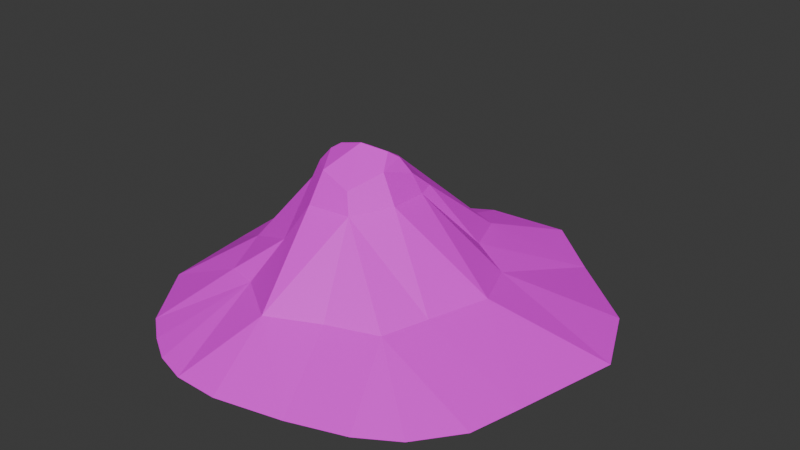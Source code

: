 # Source: DustPileSmall02UW.blend  (saved by Blender 4.5.87; exported with 4.5.12 LTS)
import bpy
from mathutils import Matrix  # noqa: F401  (used for matrix-valued properties, if any)

bpy.ops.wm.read_factory_settings(use_empty=True)
scene = bpy.context.scene
scene.name = 'Scene'

# ---- collections
col_collection = bpy.data.collections.new('Collection'); scene.collection.children.link(col_collection)

# ---- images (referenced by path relative to the original .blend; pixels are not part of the script)
import os
ASSET_DIR = os.environ.get("B2B_ASSET_DIR", "")  # directory of the original .blend (textures are referenced by path, not embedded)
HERE = os.path.dirname(os.path.abspath(__file__))  # packed textures are extracted next to this script under _unpacked/

def load_image(name, relpath, width, height, colorspace="sRGB"):
    """Load a texture the original file referenced (path relative to the .blend, or extracted next to this script)."""
    p = next((c for c in (os.path.join(HERE, relpath), os.path.join(ASSET_DIR, relpath)) if relpath and os.path.exists(c)), "")
    if p:
        img = bpy.data.images.load(p, check_existing=True)
        img.name = name
    else:  # same state as the original file: an image datablock whose file is absent (Cycles renders it pink)
        img = bpy.data.images.new(name, width, height)
        img.source = "FILE"
        img.filepath = "//" + (relpath or name)
    img.colorspace_settings.name = colorspace
    return img
img_file784_008 = load_image('file784.008', 'PolygonWestern_Texture.psd', 1024, 1024, 'sRGB')

# ---- materials (node trees are filled in below, after node groups)
mat_lambert1_008 = bpy.data.materials.new('lambert1.008')
mat_lambert1_008.diffuse_color = (1.0, 1.0, 1.0, 1.0)
mat_lambert1_008.roughness = 0.5528

# ---- material node trees
mat_lambert1_008.use_nodes = True; mat_lambert1_008.node_tree.nodes.clear()
_N = mat_lambert1_008.node_tree.nodes; _L = mat_lambert1_008.node_tree.links
n0 = _N.new('ShaderNodeBsdfPrincipled'); n0.name = 'Principled BSDF'; n0.location = (-200, 100)
n0.inputs[2].default_value = 0.5528
n0.inputs[27].default_value = (0.0, 0.0, 0.0, 1.0)
n0.inputs[28].default_value = 1.0
n1 = _N.new('ShaderNodeOutputMaterial'); n1.name = 'Material Output'; n1.location = (200, 100)
n2 = _N.new('ShaderNodeNormalMap'); n2.name = 'Normal Map'; n2.location = (-600, -600)
n2.label = 'Normal/Map'
n3 = _N.new('ShaderNodeTexImage'); n3.name = 'Image Texture'; n3.location = (-600, 300)
n3.image = img_file784_008
_L.new(n0.outputs[0], n1.inputs[0])
_L.new(n2.outputs[0], n0.inputs[5])
_L.new(n3.outputs[0], n0.inputs[0])
n1.is_active_output = True

# ---- world
world_world = bpy.data.worlds.new('World'); scene.world = world_world
world_world.use_nodes = True; world_world.node_tree.nodes.clear()
_N = world_world.node_tree.nodes; _L = world_world.node_tree.links
n0 = _N.new('ShaderNodeOutputWorld'); n0.name = 'World Output'; n0.location = (200, 100)
n1 = _N.new('ShaderNodeBackground'); n1.name = 'Background'; n1.location = (-200, 100)
n1.inputs[0].default_value = (0.05088, 0.05088, 0.05088, 1.0)
_L.new(n1.outputs[0], n0.inputs[0])
n0.is_active_output = True
world_world.color = (0.05088, 0.05088, 0.05088)
world_world.sun_shadow_jitter_overblur = 0.0

# ---- meshes
me_mesh_010 = bpy.data.meshes.new('Mesh.010')
me_mesh_010.from_pydata([(-46.82, 25.9, 49.43), (-3.139, 51.19, 41.12), (8.227, 50.1, -10.27), (-39.51, 55.17, -9.843), (-134.6, -19.85, 4.665), (66.81, -19.85, 119.6), (65.51, -19.85, -106.6), (-59.77, 2.754, -47.81), (16.35, 9.422, -70.82), (26.35, -19.85, -141.1), (-27.91, 70.41, 34.44), (-38.65, 75.02, 16.14), (-7.225, 64.19, 37.29), (-55.43, 2.889, 70.12), (-61.44, -19.85, 134.1), (-127.2, -19.85, 66.35), (12.24, 5.373, 79.62), (111.2, -19.85, 78.26), (-20.3, 5.349, 94.77), (66.06, 6.651, 1.933), (-71.59, 27.34, 7.758), (0.8758, 70.57, 15.46), (10.43, 52.44, 17.16), (-31.0, 66.6, -9.598), (-28.28, 72.24, -6.37), (-18.69, 63.77, -20.36), (-2.767, 72.74, -2.925), (4.109, 63.8, -5.958), (5.656, 51.34, -20.74), (-30.45, 51.13, 44.2), (-40.18, -19.85, 140.6), (-75.76, 2.16, 64.96), (-79.41, -19.85, 123.2), (-96.79, -19.85, 109.7), (-49.22, 56.17, 19.99), (-85.4, 9.48, 34.9), (-11.41, -19.85, 141.1), (54.46, 6.924, 41.09), (118.8, -19.85, 47.5), (44.41, 5.697, 68.84), (90.82, -19.85, 104.8), (-108.8, -19.85, -29.44), (-95.53, -19.85, -55.28), (29.13, 12.33, -39.6), (51.46, 3.381, -32.64), (134.6, -19.85, -20.5), (114.0, -19.85, -66.13), (-62.28, 4.948, -30.02), (-47.26, 14.13, -40.35), (-86.51, -19.85, -91.06), (-63.57, -19.85, -115.0), (-27.33, -19.85, -136.6), (-28.57, -4.059, -77.86), (-20.05, 81.62, 10.75), (-48.08, 59.33, 5.045), (-37.88, 75.89, 8.066), (-44.08, 67.39, 19.93), (-6.651, 76.95, 2.663), (31.21, -19.85, 131.6), (-56.36, 19.39, -9.06)], [], [(0, 56, 34), (53, 55, 11, 10), (54, 34, 56), (56, 11, 55), (53, 12, 21, 57), (1, 22, 21, 12), (2, 27, 21, 22), (3, 54, 23), (54, 24, 23), (53, 24, 55), (25, 23, 24), (57, 21, 26), (27, 26, 21), (28, 27, 2), (1, 29, 18), (0, 13, 18, 29), (30, 18, 13), (30, 13, 14), (0, 31, 13), (33, 32, 13), (32, 14, 13), (33, 13, 31), (34, 20, 35), (4, 35, 20), (0, 34, 35), (0, 35, 31), (4, 15, 35), (15, 31, 35), (33, 31, 15), (16, 39, 1), (5, 39, 16), (5, 16, 58), (58, 16, 18), (58, 18, 36), (1, 18, 16), (30, 36, 18), (2, 22, 19), (1, 37, 22), (37, 19, 22), (38, 19, 37), (38, 37, 39, 17), (1, 39, 37), (5, 40, 39), (40, 17, 39), (34, 54, 20), (3, 59, 54), (59, 20, 54), (4, 20, 59), (4, 59, 41), (41, 59, 47), (3, 47, 59), (42, 47, 7), (42, 41, 47), (28, 2, 43), (2, 44, 43), (6, 43, 44), (2, 19, 44), (38, 45, 19), (45, 44, 19), (6, 44, 46), (46, 44, 45), (3, 23, 48, 47), (25, 48, 23), (7, 47, 48), (42, 7, 49), (49, 7, 50), (25, 52, 48), (48, 52, 7), (51, 50, 7, 52), (28, 43, 8), (6, 8, 43), (25, 28, 8), (25, 8, 52), (6, 9, 52), (6, 52, 8), (51, 52, 9), (0, 29, 10, 56), (56, 10, 11), (1, 12, 10, 29), (53, 10, 12), (53, 57, 26, 24), (28, 25, 27), (27, 25, 26), (25, 24, 26), (56, 55, 54), (54, 55, 24)])
me_mesh_010.polygons.foreach_set('use_smooth', [True] * 86)
_k = set([(0, 13), (0, 29), (0, 31), (0, 34), (0, 35), (0, 56), (1, 12), (1, 16), (1, 18), (1, 22), (1, 29), (1, 37), (1, 39), (2, 19), (2, 22), (2, 27), (2, 28), (2, 43), (2, 44), (3, 47), (3, 54), (3, 59), (4, 20), (4, 35), (4, 59), (5, 16), (5, 39), (6, 8), (6, 43), (6, 44), (6, 52), (7, 42), (7, 47), (7, 48), (7, 49), (7, 50), (7, 52), (8, 25), (8, 28), (8, 43), (8, 52), (9, 52), (10, 11), (10, 12), (10, 29), (10, 53), (10, 56), (11, 55), (11, 56), (12, 21), (12, 53), (13, 14), (13, 18), (13, 30), (13, 31), (13, 32), (13, 33), (15, 31), (15, 35), (16, 18), (16, 39), (16, 58), (17, 39), (18, 29), (18, 30), (18, 36), (18, 58), (19, 22), (19, 37), (19, 38), (19, 44), (19, 45), (20, 34), (20, 35), (20, 54), (20, 59), (21, 22), (21, 26), (21, 27), (21, 57), (22, 37), (23, 24), (23, 25), (23, 48), (23, 54), (24, 25), (24, 26), (24, 53), (24, 54), (24, 55), (25, 26), (25, 27), (25, 28), (25, 48), (25, 52), (26, 27), (26, 57), (27, 28), (28, 43), (31, 33), (31, 35), (34, 35), (34, 54), (34, 56), (37, 38), (37, 39), (39, 40), (41, 47), (41, 59), (42, 47), (43, 44), (44, 45), (44, 46), (47, 48), (47, 59), (48, 52), (51, 52), (53, 55), (53, 57), (54, 55), (54, 56), (54, 59), (55, 56)])
me_mesh_010.attributes.new('sharp_edge', 'BOOLEAN', 'EDGE').data.foreach_set('value', [ (min(e.vertices), max(e.vertices)) in _k for e in me_mesh_010.edges])
_uv = me_mesh_010.uv_layers.new(name='map1')
_uv.uv.foreach_set('vector', [0.6484, 0.7372, 0.5408, 0.816, 0.5475, 0.7862, 0.5273, 0.8908, 0.5104, 0.8443, 0.5293, 0.8406, 0.5861, 0.8535, 0.8216, 0.03994, 0.8082, 0.008935, 0.8394, -1.955e-08, 0.8394, -1.955e-08, 0.8654, 0.004031, 0.8713, 0.0219, 0.02067, 0.3915, 0.05577, 0.3097, 0.08045, 0.3673, 0.06196, 0.4063, 0.07568, 0.2924, 0.1195, 0.3515, 0.08045, 0.3673, 0.05577, 0.3097, 0.1288, 0.4232, 0.1044, 0.4194, 0.08045, 0.3673, 0.1195, 0.3515, 0.8344, 0.08566, 0.8216, 0.03994, 0.872, 0.0786, 0.8216, 0.03994, 0.8868, 0.06687, 0.872, 0.0786, 0.914, 0.02381, 0.8868, 0.06687, 0.8713, 0.0219, 0.8927, 0.1165, 0.872, 0.0786, 0.8868, 0.06687, 0.06196, 0.4063, 0.08045, 0.3673, 0.07796, 0.4178, 0.1044, 0.4194, 0.07796, 0.4178, 0.08045, 0.3673, 0.1261, 0.4521, 0.1044, 0.4194, 0.1288, 0.4232, 0.6439, 0.8715, 0.6259, 0.8146, 0.7985, 0.7535, 0.6484, 0.7372, 0.7116, 0.6784, 0.7985, 0.7535, 0.6259, 0.8146, 0.9116, 0.6657, 0.7985, 0.7535, 0.7116, 0.6784, 0.2116, 0.6258, 0.2116, 0.828, 0.165, 0.656, 0.6484, 0.7372, 0.6817, 0.6355, 0.7116, 0.6784, 0.7879, 0.5508, 0.8351, 0.5858, 0.7116, 0.6784, 0.8351, 0.5858, 0.877, 0.6222, 0.7116, 0.6784, 0.7879, 0.5508, 0.7116, 0.6784, 0.6817, 0.6355, 0.2596, 0.7879, 0.2116, 0.6978, 0.2596, 0.6258, 0.5104, 0.4808, 0.5959, 0.6303, 0.5278, 0.6916, 0.6484, 0.7372, 0.5475, 0.7862, 0.5959, 0.6303, 0.6484, 0.7372, 0.5959, 0.6303, 0.6817, 0.6355, 0.5104, 0.4808, 0.6597, 0.4911, 0.5959, 0.6303, 0.6597, 0.4911, 0.6817, 0.6355, 0.5959, 0.6303, 0.7879, 0.5508, 0.6817, 0.6355, 0.6597, 0.4911, 0.1367, 0.1654, 0.2216, 0.1833, 0.07568, 0.2924, 0.2766, 0.03102, 0.2216, 0.1833, 0.1367, 0.1654, 0.2766, 0.03102, 0.1367, 0.1654, 0.1822, 0.01113, 0.1822, 0.01113, 0.1367, 0.1654, 0.04855, 0.1362, 0.1822, 0.01113, 0.04855, 0.1362, 0.07152, -5.788e-08, 0.07568, 0.2924, 0.04855, 0.1362, 0.1367, 0.1654, 1.831e-08, 0.01079, 0.07152, -5.788e-08, 0.04855, 0.1362, 0.1288, 0.4232, 0.1195, 0.3515, 0.3058, 0.3525, 0.07568, 0.2924, 0.2585, 0.2535, 0.1195, 0.3515, 0.2585, 0.2535, 0.3058, 0.3525, 0.1195, 0.3515, 0.4397, 0.2035, 0.3058, 0.3525, 0.2585, 0.2535, 0.4397, 0.2035, 0.2585, 0.2535, 0.2216, 0.1833, 0.4065, 0.1251, 0.07568, 0.2924, 0.2216, 0.1833, 0.2585, 0.2535, 0.2766, 0.03102, 0.3433, 0.06202, 0.2216, 0.1833, 0.3433, 0.06202, 0.4065, 0.1251, 0.2216, 0.1833, 0.2944, 0.716, 0.2596, 0.7307, 0.2596, 0.6258, 0.8344, 0.08566, 0.7339, 0.1124, 0.8216, 0.03994, 0.7339, 0.1124, 0.7157, 0.05228, 0.8216, 0.03994, 0.5104, 0.06309, 0.7157, 0.05228, 0.7339, 0.1124, 0.5104, 0.06309, 0.7339, 0.1124, 0.5693, 0.1616, 0.5693, 0.1616, 0.7339, 0.1124, 0.7025, 0.1721, 0.8344, 0.08566, 0.7025, 0.1721, 0.7339, 0.1124, 0.6026, 0.2311, 0.7025, 0.1721, 0.709, 0.217, 0.6026, 0.2311, 0.5693, 0.1616, 0.7025, 0.1721, 0.1261, 0.4521, 0.1288, 0.4232, 0.2279, 0.4762, 0.1288, 0.4232, 0.2883, 0.4466, 0.2279, 0.4762, 0.3782, 0.6258, 0.2279, 0.4762, 0.2883, 0.4466, 0.1288, 0.4232, 0.3058, 0.3525, 0.2883, 0.4466, 0.4397, 0.2035, 0.5104, 0.3769, 0.3058, 0.3525, 0.5104, 0.3769, 0.2883, 0.4466, 0.3058, 0.3525, 0.3782, 0.6258, 0.2883, 0.4466, 0.4802, 0.5036, 0.4802, 0.5036, 0.2883, 0.4466, 0.5104, 0.3769, 0.8344, 0.08566, 0.872, 0.0786, 0.7513, 0.197, 0.7025, 0.1721, 0.8927, 0.1165, 0.7513, 0.197, 0.872, 0.0786, 0.709, 0.217, 0.7025, 0.1721, 0.7513, 0.197, 0.6026, 0.2311, 0.709, 0.217, 0.6316, 0.3195, 0.6316, 0.3195, 0.709, 0.217, 0.6818, 0.3926, 0.8927, 0.1165, 0.7632, 0.3189, 0.7513, 0.197, 0.7513, 0.197, 0.7632, 0.3189, 0.709, 0.217, 4.814e-08, 0.821, 0.01563, 0.712, 0.165, 0.6258, 0.1289, 0.7379, 0.1261, 0.4521, 0.2279, 0.4762, 0.2131, 0.5611, 0.3782, 0.6258, 0.2131, 0.5611, 0.2279, 0.4762, 0.05428, 0.4647, 0.1261, 0.4521, 0.2131, 0.5611, 0.8927, 0.1165, 0.8687, 0.3242, 0.7632, 0.3189, 0.165, 1.0, 0.04302, 0.9501, 0.1289, 0.7379, 0.914, 0.4808, 0.7632, 0.3189, 0.8687, 0.3242, 4.814e-08, 0.821, 0.1289, 0.7379, 0.04302, 0.9501, 0.6484, 0.7372, 0.6259, 0.8146, 0.5861, 0.8535, 0.5408, 0.816, 0.5408, 0.816, 0.5861, 0.8535, 0.5293, 0.8406, 0.6439, 0.8715, 0.6181, 0.8856, 0.5861, 0.8535, 0.6259, 0.8146, 0.02067, 0.3915, 2.208e-08, 0.3268, 0.05577, 0.3097, 0.02067, 0.3915, 0.06196, 0.4063, 0.07796, 0.4178, 0.01639, 0.4349, 0.1261, 0.4521, 0.05428, 0.4647, 0.1044, 0.4194, 0.1044, 0.4194, 0.05428, 0.4647, 0.07796, 0.4178, 0.05428, 0.4647, 0.01639, 0.4349, 0.07796, 0.4178, 0.8394, -1.955e-08, 0.8713, 0.0219, 0.8216, 0.03994, 0.8216, 0.03994, 0.8713, 0.0219, 0.8868, 0.06687])
me_mesh_010.materials.append(mat_lambert1_008)
me_mesh_010.update()
me_mesh_010.normals_split_custom_set([tuple(v) for v in zip(*[iter([-0.8109, 0.3737, 0.4503, -0.8109, 0.3737, 0.4503, -0.8109, 0.3737, 0.4503, -0.2458, 0.9263, 0.2856, -0.2458, 0.9263, 0.2856, -0.2458, 0.9263, 0.2856, -0.2458, 0.9263, 0.2856, -0.9089, 0.4165, 0.01888, -0.9089, 0.4165, 0.01888, -0.9089, 0.4165, 0.01888, -0.8182, 0.5747, -0.01525, -0.8182, 0.5747, -0.01525, -0.8182, 0.5747, -0.01525, 0.3834, 0.8645, 0.325, 0.3834, 0.8645, 0.325, 0.3834, 0.8645, 0.325, 0.3834, 0.8645, 0.325, 0.789, 0.4246, 0.444, 0.789, 0.4246, 0.444, 0.789, 0.4246, 0.444, 0.789, 0.4246, 0.444, 0.9158, 0.3978, -0.0548, 0.9158, 0.3978, -0.0548, 0.9158, 0.3978, -0.0548, 0.9158, 0.3978, -0.0548, -0.6743, 0.5138, -0.5304, -0.674, 0.5134, -0.5312, -0.677, 0.5167, -0.5241, -0.656, 0.5881, -0.4731, -0.656, 0.5881, -0.4731, -0.656, 0.5881, -0.4731, -0.2303, 0.8958, -0.3801, -0.2303, 0.8958, -0.3801, -0.2303, 0.8958, -0.3801, -0.4454, 0.5974, -0.6669, -0.4454, 0.5974, -0.6669, -0.4454, 0.5974, -0.6669, 0.6976, 0.7144, -0.05355, 0.6976, 0.7144, -0.05355, 0.6976, 0.7144, -0.05355, 0.777, 0.6244, -0.07995, 0.777, 0.6244, -0.07995, 0.777, 0.6244, -0.07995, 0.9231, 0.3361, -0.1866, 0.9231, 0.3361, -0.1866, 0.9231, 0.3361, -0.1866, 0.07281, 0.7466, 0.6613, 0.07281, 0.7466, 0.6613, 0.07281, 0.7466, 0.6613, -0.5436, 0.5979, 0.589, -0.5436, 0.5979, 0.589, -0.5436, 0.5979, 0.589, -0.5436, 0.5979, 0.589, -0.3088, 0.8837, 0.3518, -0.3088, 0.8837, 0.3518, -0.3088, 0.8837, 0.3518, -0.09957, 0.9405, 0.3249, -0.09957, 0.9405, 0.3249, -0.09957, 0.9405, 0.3249, -0.1999, 0.6953, 0.6904, -0.1999, 0.6953, 0.6904, -0.1999, 0.6953, 0.6904, -0.2289, 0.9279, 0.2942, -0.2289, 0.9279, 0.2942, -0.2289, 0.9279, 0.2942, -0.19, 0.9306, 0.3129, -0.19, 0.9306, 0.3129, -0.19, 0.9306, 0.3129, -0.131, 0.9124, 0.3877, -0.131, 0.9124, 0.3877, -0.131, 0.9124, 0.3877, -0.7903, 0.6127, 0.001132, -0.7903, 0.6127, 0.001132, -0.7903, 0.6127, 0.001132, -0.593, 0.7774, 0.2099, -0.593, 0.7774, 0.2099, -0.593, 0.7774, 0.2099, -0.492, 0.5867, 0.6432, -0.492, 0.5867, 0.6432, -0.492, 0.5867, 0.6432, -0.4753, 0.8077, 0.349, -0.4753, 0.8077, 0.349, -0.4753, 0.8077, 0.349, -0.5401, 0.8392, 0.06404, -0.5401, 0.8392, 0.06404, -0.5401, 0.8392, 0.06404, -0.3638, 0.8715, 0.3288, -0.3638, 0.8715, 0.3288, -0.3638, 0.8715, 0.3288, -0.3734, 0.8898, 0.2625, -0.3734, 0.8898, 0.2625, -0.3734, 0.8898, 0.2625, 0.2299, 0.6702, 0.7057, 0.2299, 0.6702, 0.7057, 0.2299, 0.6702, 0.7057, 0.1254, 0.9073, 0.4013, 0.1254, 0.9073, 0.4013, 0.1254, 0.9073, 0.4013, 0.1325, 0.9099, 0.3932, 0.1325, 0.9099, 0.3932, 0.1325, 0.9099, 0.3932, 0.175, 0.9094, 0.3774, 0.175, 0.9094, 0.3774, 0.175, 0.9094, 0.3774, 0.1029, 0.8821, 0.4596, 0.1029, 0.8821, 0.4596, 0.1029, 0.8821, 0.4596, 0.3127, 0.6704, 0.6729, 0.3127, 0.6704, 0.6729, 0.3127, 0.6704, 0.6729, -0.008764, 0.8779, 0.4787, -0.008764, 0.8779, 0.4787, -0.008764, 0.8779, 0.4787, 0.6121, 0.7822, -0.1159, 0.6121, 0.7822, -0.1159, 0.6121, 0.7822, -0.1159, 0.5685, 0.7395, 0.3604, 0.5685, 0.7395, 0.3604, 0.5685, 0.7395, 0.3604, 0.6544, 0.7322, 0.1887, 0.6544, 0.7322, 0.1887, 0.6544, 0.7322, 0.1887, 0.3732, 0.9219, 0.1041, 0.3732, 0.9219, 0.1041, 0.3732, 0.9219, 0.1041, 0.3543, 0.9266, 0.1261, 0.3543, 0.9266, 0.1261, 0.3543, 0.9266, 0.1261, 0.3543, 0.9266, 0.1261, 0.5904, 0.7681, 0.2479, 0.5904, 0.7681, 0.2479, 0.5904, 0.7681, 0.2479, 0.221, 0.9069, 0.3588, 0.221, 0.9069, 0.3588, 0.221, 0.9069, 0.3588, 0.3162, 0.917, 0.2432, 0.3162, 0.917, 0.2432, 0.3162, 0.917, 0.2432, -0.8015, 0.5945, 0.06472, -0.8015, 0.5945, 0.06472, -0.8015, 0.5945, 0.06472, -0.7667, 0.3491, -0.5387, -0.7667, 0.3491, -0.5387, -0.7667, 0.3491, -0.5387, -0.5922, 0.3746, -0.7134, -0.5922, 0.3746, -0.7134, -0.5922, 0.3746, -0.7134, -0.4233, 0.6087, -0.6711, -0.4233, 0.6087, -0.6711, -0.4233, 0.6087, -0.6711, -0.4684, 0.8098, -0.3534, -0.4684, 0.8098, -0.3534, -0.4684, 0.8098, -0.3534, -0.4294, 0.7958, -0.427, -0.4294, 0.7958, -0.427, -0.4294, 0.7958, -0.427, -0.9045, 0.4249, -0.0372, -0.9045, 0.4249, -0.0372, -0.9045, 0.4249, -0.0372, -0.4996, 0.8483, -0.1752, -0.4996, 0.8483, -0.1752, -0.4996, 0.8483, -0.1752, -0.4593, 0.8563, -0.2362, -0.4593, 0.8563, -0.2362, -0.4593, 0.8563, -0.2362, 0.819, 0.5578, -0.1346, 0.819, 0.5578, -0.1346, 0.819, 0.5578, -0.1346, 0.4523, 0.6895, -0.5656, 0.4523, 0.6895, -0.5656, 0.4523, 0.6895, -0.5656, 0.4173, 0.8867, -0.1992, 0.4173, 0.8867, -0.1992, 0.4173, 0.8867, -0.1992, 0.6109, 0.7215, -0.326, 0.6109, 0.7215, -0.326, 0.6109, 0.7215, -0.326, 0.3846, 0.9188, 0.08905, 0.3846, 0.9188, 0.08905, 0.3846, 0.9188, 0.08905, 0.2917, 0.9329, -0.2113, 0.2917, 0.9329, -0.2113, 0.2917, 0.9329, -0.2113, 0.2136, 0.9429, -0.2556, 0.2136, 0.9429, -0.2556, 0.2136, 0.9429, -0.2556, 0.2844, 0.9501, -0.1283, 0.2844, 0.9501, -0.1283, 0.2844, 0.9501, -0.1283, -0.6743, 0.5138, -0.5304, -0.677, 0.5167, -0.5241, -0.6773, 0.517, -0.5235, -0.6773, 0.517, -0.5235, -0.4743, 0.5499, -0.6875, -0.4743, 0.5499, -0.6875, -0.4743, 0.5499, -0.6875, -0.6007, 0.7787, -0.1809, -0.6007, 0.7787, -0.1809, -0.6007, 0.7787, -0.1809, -0.5105, 0.8502, -0.1287, -0.5105, 0.8502, -0.1287, -0.5105, 0.8502, -0.1287, -0.301, 0.9088, -0.2889, -0.301, 0.9088, -0.2889, -0.301, 0.9088, -0.2889, -0.5908, 0.5701, -0.571, -0.5908, 0.5701, -0.571, -0.5908, 0.5701, -0.571, -0.3614, 0.7555, -0.5465, -0.3614, 0.7555, -0.5465, -0.3614, 0.7555, -0.5465, -0.1242, 0.9498, -0.2871, -0.1242, 0.9498, -0.2871, -0.1242, 0.9498, -0.2871, -0.1242, 0.9498, -0.2871, 0.7183, 0.6013, -0.35, 0.7183, 0.6013, -0.35, 0.7183, 0.6013, -0.35, 0.3661, 0.9007, -0.2338, 0.3661, 0.9007, -0.2338, 0.3661, 0.9007, -0.2338, 0.3737, 0.7489, -0.5472, 0.3737, 0.7489, -0.5472, 0.3737, 0.7489, -0.5472, -0.07713, 0.6512, -0.755, -0.07713, 0.6512, -0.755, -0.07713, 0.6512, -0.755, 0.1225, 0.9827, -0.1389, 0.1225, 0.9827, -0.1389, 0.1225, 0.9827, -0.1389, -0.099, 0.6995, -0.7078, -0.099, 0.6995, -0.7078, -0.099, 0.6995, -0.7078, -0.02179, 0.9654, -0.2598, -0.02179, 0.9654, -0.2598, -0.02179, 0.9654, -0.2598, -0.5951, 0.4719, 0.6505, -0.5951, 0.4719, 0.6505, -0.5951, 0.4719, 0.6505, -0.5951, 0.4719, 0.6505, -0.5695, 0.6533, 0.4988, -0.5695, 0.6533, 0.4988, -0.5695, 0.6533, 0.4988, 0.05436, 0.3899, 0.9192, 0.05436, 0.3899, 0.9192, 0.05436, 0.3899, 0.9192, 0.05436, 0.3899, 0.9192, 0.1936, 0.8604, 0.4714, 0.1936, 0.8604, 0.4714, 0.1936, 0.8604, 0.4714, 0.02954, 0.8552, -0.5174, 0.02954, 0.8552, -0.5174, 0.02954, 0.8552, -0.5174, 0.02954, 0.8552, -0.5174, 0.3639, 0.7307, -0.5776, 0.3639, 0.7307, -0.5776, 0.3639, 0.7307, -0.5776, 0.4376, 0.5718, -0.6939, 0.4376, 0.5718, -0.6939, 0.4376, 0.5718, -0.6939, 0.0492, 0.869, -0.4923, 0.0492, 0.869, -0.4923, 0.0492, 0.869, -0.4923, -0.8451, 0.5313, -0.06039, -0.8451, 0.5313, -0.06039, -0.8451, 0.5313, -0.06039, -0.6539, 0.5053, -0.5631, -0.6539, 0.5053, -0.5631, -0.6539, 0.5053, -0.5631])] * 3)])

# ---- objects
ob_sm_env_dustpile_small_02 = bpy.data.objects.new('SM_Env_DustPile_Small_02', me_mesh_010)

# ---- transforms, parenting, visibility, modifiers, constraints
ob_sm_env_dustpile_small_02.location = (0.0, 0.0, 0.0)
ob_sm_env_dustpile_small_02.rotation_euler = (1.571, -0.0, 0.0)
ob_sm_env_dustpile_small_02.scale = (0.01, 0.01, 0.01)
ob_sm_env_dustpile_small_02.color = (0.8, 0.8, 0.8, 1.0)

# ---- collection membership
col_collection.objects.link(ob_sm_env_dustpile_small_02)

# ---- scene / render settings (as saved in the file)
scene.frame_start = 1; scene.frame_end = 250; scene.frame_set(1)
scene.render.engine = 'BLENDER_EEVEE_NEXT'
bpy.context.view_layer.update()

# ---- added for rendering (the .blend has no active camera and no usable light): camera, sun
cam_auto = bpy.data.cameras.new('AutoCamera')
cam_auto.lens = 50.0
cam_auto.sensor_width = 36.0
cam_auto.clip_end = 1000.0
ob_auto_camera = bpy.data.objects.new('AutoCamera', cam_auto)
scene.collection.objects.link(ob_auto_camera)
ob_auto_camera.location = (3.72854, -4.47425, 3.29166)
ob_auto_camera.rotation_euler = (1.09748, -7.21219e-08, 0.694738)
scene.camera = ob_auto_camera
light_auto_sun = bpy.data.lights.new('AutoSun', 'SUN')
light_auto_sun.energy = 3.0
light_auto_sun.angle = 0.0523599
ob_auto_sun = bpy.data.objects.new('AutoSun', light_auto_sun)
scene.collection.objects.link(ob_auto_sun)
ob_auto_sun.rotation_euler = (0.872665, 0.174533, 0.523599)
bpy.context.view_layer.update()
